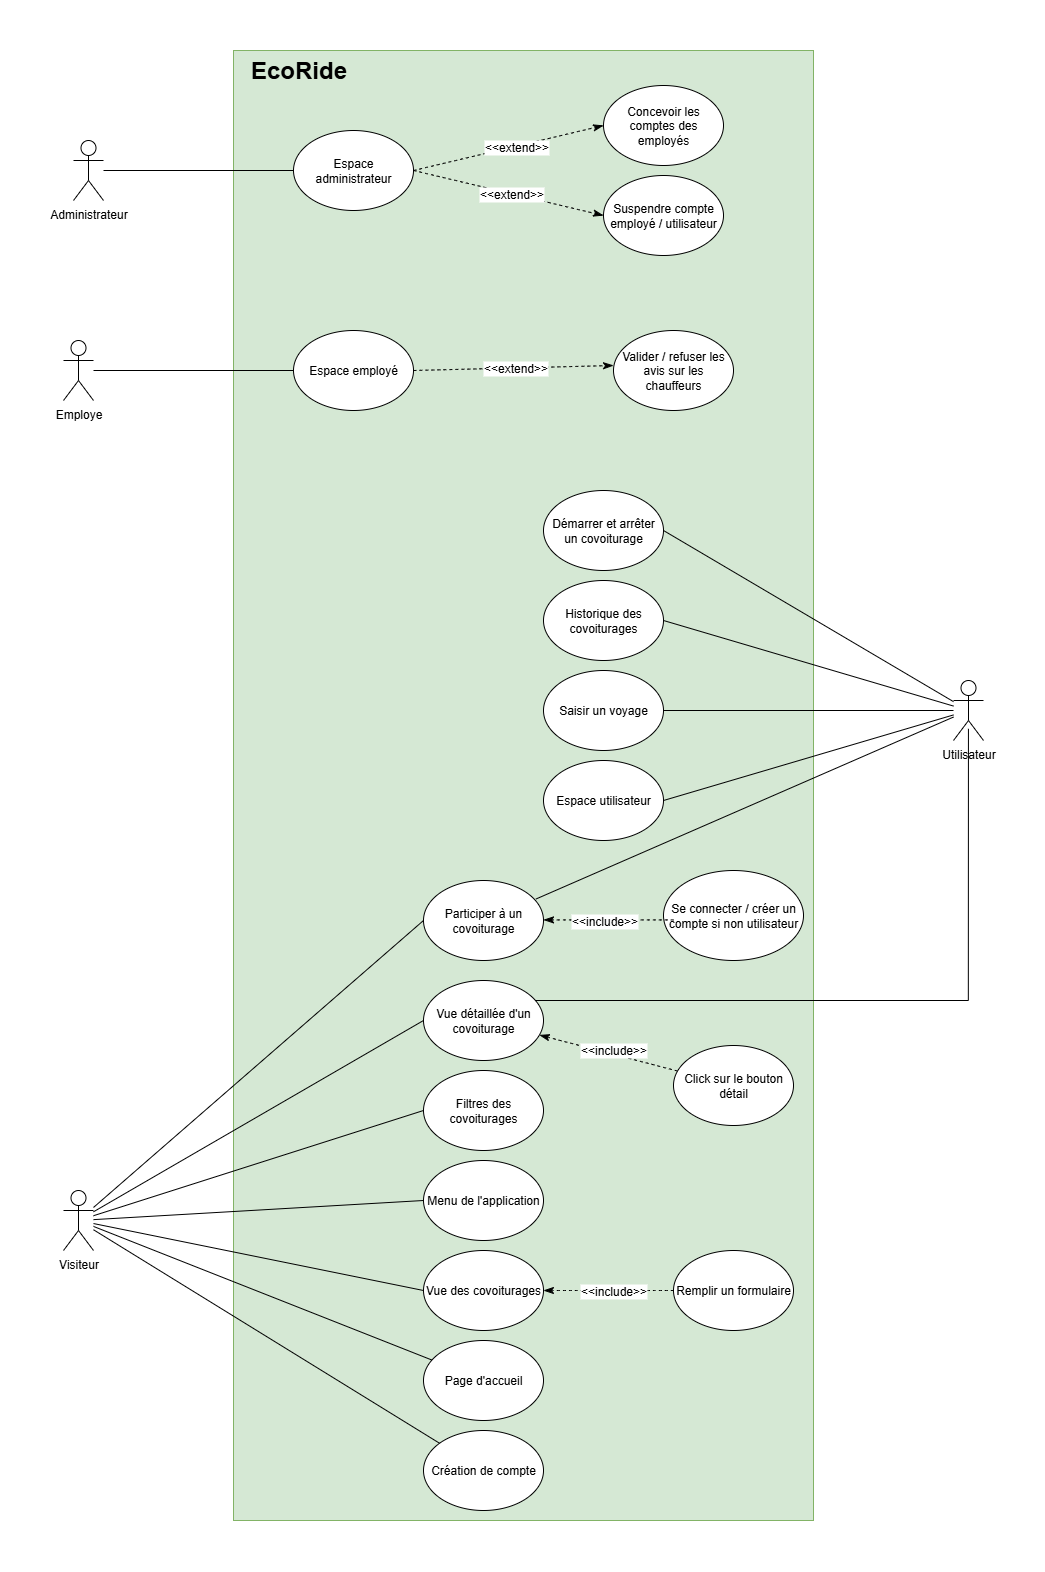

The diagram above was exported from draw.io. Its source (the exported page's mxGraphModel, read from the mxfile embedded in the PNG):
<mxGraphModel dx="2590" dy="1523" grid="0" gridSize="10" guides="1" tooltips="1" connect="1" arrows="1" fold="1" page="1" pageScale="1" pageWidth="827" pageHeight="1169" background="none" math="0" shadow="0">
  <root>
    <mxCell id="0" />
    <mxCell id="1" parent="0" />
    <mxCell id="IC3wyQwt25YaoRTcBvP2-1" value="" style="rounded=0;whiteSpace=wrap;html=1;fillColor=#d5e8d4;strokeColor=#82b366;" vertex="1" parent="1">
      <mxGeometry x="557" y="428" width="580" height="1470" as="geometry" />
    </mxCell>
    <mxCell id="IC3wyQwt25YaoRTcBvP2-2" value="&lt;font style=&quot;color: light-dark(rgb(0, 0, 0), rgb(0, 0, 0));&quot;&gt;EcoRide&lt;/font&gt;" style="text;strokeColor=none;fillColor=none;html=1;fontSize=24;fontStyle=1;verticalAlign=middle;align=center;" vertex="1" parent="1">
      <mxGeometry x="557" y="428" width="130" height="40" as="geometry" />
    </mxCell>
    <mxCell id="IC3wyQwt25YaoRTcBvP2-3" style="edgeStyle=none;curved=1;rounded=0;orthogonalLoop=1;jettySize=auto;html=1;fontSize=12;startSize=8;endSize=8;endArrow=none;endFill=0;" edge="1" parent="1" source="IC3wyQwt25YaoRTcBvP2-4" target="IC3wyQwt25YaoRTcBvP2-41">
      <mxGeometry relative="1" as="geometry" />
    </mxCell>
    <mxCell id="IC3wyQwt25YaoRTcBvP2-4" value="&lt;div&gt;Administrateur&lt;/div&gt;" style="shape=umlActor;verticalLabelPosition=bottom;verticalAlign=top;html=1;outlineConnect=0;" vertex="1" parent="1">
      <mxGeometry x="397" y="518" width="30" height="60" as="geometry" />
    </mxCell>
    <mxCell id="IC3wyQwt25YaoRTcBvP2-5" style="edgeStyle=orthogonalEdgeStyle;rounded=0;orthogonalLoop=1;jettySize=auto;html=1;fontSize=12;startSize=8;endSize=8;endArrow=none;endFill=0;entryX=0.937;entryY=0.256;entryDx=0;entryDy=0;entryPerimeter=0;" edge="1" parent="1" target="IC3wyQwt25YaoRTcBvP2-30">
      <mxGeometry relative="1" as="geometry">
        <mxPoint x="849.4264068711927" y="1357.9957287525378" as="targetPoint" />
        <mxPoint x="1291.9411764705883" y="1106.2800000000004" as="sourcePoint" />
        <Array as="points">
          <mxPoint x="1292" y="1378" />
          <mxPoint x="857" y="1378" />
        </Array>
      </mxGeometry>
    </mxCell>
    <mxCell id="IC3wyQwt25YaoRTcBvP2-6" style="edgeStyle=none;curved=1;rounded=0;orthogonalLoop=1;jettySize=auto;html=1;fontSize=12;startSize=8;endSize=8;endArrow=none;endFill=0;entryX=0.938;entryY=0.231;entryDx=0;entryDy=0;entryPerimeter=0;" edge="1" parent="1" source="IC3wyQwt25YaoRTcBvP2-11" target="IC3wyQwt25YaoRTcBvP2-31">
      <mxGeometry relative="1" as="geometry" />
    </mxCell>
    <mxCell id="IC3wyQwt25YaoRTcBvP2-7" style="edgeStyle=none;curved=1;rounded=0;orthogonalLoop=1;jettySize=auto;html=1;entryX=1;entryY=0.5;entryDx=0;entryDy=0;fontSize=12;startSize=8;endSize=8;endArrow=none;endFill=0;" edge="1" parent="1" source="IC3wyQwt25YaoRTcBvP2-11" target="IC3wyQwt25YaoRTcBvP2-32">
      <mxGeometry relative="1" as="geometry" />
    </mxCell>
    <mxCell id="IC3wyQwt25YaoRTcBvP2-8" style="edgeStyle=none;curved=1;rounded=0;orthogonalLoop=1;jettySize=auto;html=1;entryX=1;entryY=0.5;entryDx=0;entryDy=0;fontSize=12;startSize=8;endSize=8;endArrow=none;endFill=0;" edge="1" parent="1" source="IC3wyQwt25YaoRTcBvP2-11" target="IC3wyQwt25YaoRTcBvP2-33">
      <mxGeometry relative="1" as="geometry" />
    </mxCell>
    <mxCell id="IC3wyQwt25YaoRTcBvP2-9" style="edgeStyle=none;curved=1;rounded=0;orthogonalLoop=1;jettySize=auto;html=1;entryX=1;entryY=0.5;entryDx=0;entryDy=0;fontSize=12;startSize=8;endSize=8;endArrow=none;endFill=0;" edge="1" parent="1" source="IC3wyQwt25YaoRTcBvP2-11" target="IC3wyQwt25YaoRTcBvP2-34">
      <mxGeometry relative="1" as="geometry" />
    </mxCell>
    <mxCell id="IC3wyQwt25YaoRTcBvP2-10" style="edgeStyle=none;curved=1;rounded=0;orthogonalLoop=1;jettySize=auto;html=1;entryX=1;entryY=0.5;entryDx=0;entryDy=0;fontSize=12;startSize=8;endSize=8;endArrow=none;endFill=0;" edge="1" parent="1" source="IC3wyQwt25YaoRTcBvP2-11" target="IC3wyQwt25YaoRTcBvP2-35">
      <mxGeometry relative="1" as="geometry" />
    </mxCell>
    <mxCell id="IC3wyQwt25YaoRTcBvP2-11" value="Utilisateur" style="shape=umlActor;verticalLabelPosition=bottom;verticalAlign=top;html=1;outlineConnect=0;" vertex="1" parent="1">
      <mxGeometry x="1277" y="1058" width="30" height="60" as="geometry" />
    </mxCell>
    <mxCell id="IC3wyQwt25YaoRTcBvP2-12" style="edgeStyle=none;curved=1;rounded=0;orthogonalLoop=1;jettySize=auto;html=1;fontSize=12;startSize=8;endSize=8;endArrow=none;endFill=0;" edge="1" parent="1" source="IC3wyQwt25YaoRTcBvP2-13" target="IC3wyQwt25YaoRTcBvP2-36">
      <mxGeometry relative="1" as="geometry" />
    </mxCell>
    <mxCell id="IC3wyQwt25YaoRTcBvP2-13" value="Employe" style="shape=umlActor;verticalLabelPosition=bottom;verticalAlign=top;html=1;outlineConnect=0;" vertex="1" parent="1">
      <mxGeometry x="387" y="718" width="30" height="60" as="geometry" />
    </mxCell>
    <mxCell id="IC3wyQwt25YaoRTcBvP2-14" style="edgeStyle=none;curved=1;rounded=0;orthogonalLoop=1;jettySize=auto;html=1;fontSize=12;startSize=8;endSize=8;endArrow=none;endFill=0;" edge="1" parent="1" source="IC3wyQwt25YaoRTcBvP2-21" target="IC3wyQwt25YaoRTcBvP2-22">
      <mxGeometry relative="1" as="geometry" />
    </mxCell>
    <mxCell id="IC3wyQwt25YaoRTcBvP2-15" style="edgeStyle=none;curved=1;rounded=0;orthogonalLoop=1;jettySize=auto;html=1;fontSize=12;endArrow=none;endFill=0;" edge="1" parent="1" source="IC3wyQwt25YaoRTcBvP2-21" target="IC3wyQwt25YaoRTcBvP2-23">
      <mxGeometry relative="1" as="geometry" />
    </mxCell>
    <mxCell id="IC3wyQwt25YaoRTcBvP2-16" style="edgeStyle=none;curved=1;rounded=0;orthogonalLoop=1;jettySize=auto;html=1;entryX=0;entryY=0.5;entryDx=0;entryDy=0;fontSize=12;startSize=8;endSize=8;endArrow=none;endFill=0;" edge="1" parent="1" source="IC3wyQwt25YaoRTcBvP2-21" target="IC3wyQwt25YaoRTcBvP2-24">
      <mxGeometry relative="1" as="geometry" />
    </mxCell>
    <mxCell id="IC3wyQwt25YaoRTcBvP2-17" style="edgeStyle=none;curved=1;rounded=0;orthogonalLoop=1;jettySize=auto;html=1;entryX=0;entryY=0.5;entryDx=0;entryDy=0;fontSize=12;startSize=8;endSize=8;endArrow=none;endFill=0;" edge="1" parent="1" source="IC3wyQwt25YaoRTcBvP2-21" target="IC3wyQwt25YaoRTcBvP2-28">
      <mxGeometry relative="1" as="geometry" />
    </mxCell>
    <mxCell id="IC3wyQwt25YaoRTcBvP2-18" style="edgeStyle=none;curved=1;rounded=0;orthogonalLoop=1;jettySize=auto;html=1;entryX=0;entryY=0.5;entryDx=0;entryDy=0;fontSize=12;startSize=8;endSize=8;endArrow=none;endFill=0;" edge="1" parent="1" source="IC3wyQwt25YaoRTcBvP2-21" target="IC3wyQwt25YaoRTcBvP2-29">
      <mxGeometry relative="1" as="geometry" />
    </mxCell>
    <mxCell id="IC3wyQwt25YaoRTcBvP2-19" style="edgeStyle=none;curved=1;rounded=0;orthogonalLoop=1;jettySize=auto;html=1;entryX=0;entryY=0.5;entryDx=0;entryDy=0;fontSize=12;startSize=8;endSize=8;endArrow=none;endFill=0;" edge="1" parent="1" source="IC3wyQwt25YaoRTcBvP2-21" target="IC3wyQwt25YaoRTcBvP2-30">
      <mxGeometry relative="1" as="geometry" />
    </mxCell>
    <mxCell id="IC3wyQwt25YaoRTcBvP2-20" style="edgeStyle=none;curved=1;rounded=0;orthogonalLoop=1;jettySize=auto;html=1;fontSize=12;startSize=8;endSize=8;entryX=0;entryY=0.5;entryDx=0;entryDy=0;endArrow=none;endFill=0;" edge="1" parent="1" source="IC3wyQwt25YaoRTcBvP2-21" target="IC3wyQwt25YaoRTcBvP2-31">
      <mxGeometry relative="1" as="geometry">
        <mxPoint x="527" y="1498" as="targetPoint" />
      </mxGeometry>
    </mxCell>
    <mxCell id="IC3wyQwt25YaoRTcBvP2-21" value="Visiteur" style="shape=umlActor;verticalLabelPosition=bottom;verticalAlign=top;html=1;outlineConnect=0;" vertex="1" parent="1">
      <mxGeometry x="387" y="1568" width="30" height="60" as="geometry" />
    </mxCell>
    <mxCell id="IC3wyQwt25YaoRTcBvP2-22" value="Création de compte" style="ellipse;whiteSpace=wrap;html=1;" vertex="1" parent="1">
      <mxGeometry x="747" y="1808" width="120" height="80" as="geometry" />
    </mxCell>
    <mxCell id="IC3wyQwt25YaoRTcBvP2-23" value="Page d'accueil" style="ellipse;whiteSpace=wrap;html=1;" vertex="1" parent="1">
      <mxGeometry x="747" y="1718" width="120" height="80" as="geometry" />
    </mxCell>
    <mxCell id="IC3wyQwt25YaoRTcBvP2-24" value="Vue des covoiturages" style="ellipse;whiteSpace=wrap;html=1;" vertex="1" parent="1">
      <mxGeometry x="747" y="1628" width="120" height="80" as="geometry" />
    </mxCell>
    <mxCell id="IC3wyQwt25YaoRTcBvP2-25" style="edgeStyle=none;curved=1;rounded=0;orthogonalLoop=1;jettySize=auto;html=1;fontSize=12;startSize=8;endSize=8;endArrow=classicThin;endFill=1;dashed=1;" edge="1" parent="1" source="IC3wyQwt25YaoRTcBvP2-27" target="IC3wyQwt25YaoRTcBvP2-24">
      <mxGeometry relative="1" as="geometry" />
    </mxCell>
    <mxCell id="IC3wyQwt25YaoRTcBvP2-26" value="&amp;lt;&amp;lt;include&amp;gt;&amp;gt;" style="edgeLabel;html=1;align=center;verticalAlign=middle;resizable=0;points=[];fontSize=12;" vertex="1" connectable="0" parent="IC3wyQwt25YaoRTcBvP2-25">
      <mxGeometry x="0.0448" relative="1" as="geometry">
        <mxPoint x="8" as="offset" />
      </mxGeometry>
    </mxCell>
    <mxCell id="IC3wyQwt25YaoRTcBvP2-27" value="Remplir un formulaire" style="ellipse;whiteSpace=wrap;html=1;" vertex="1" parent="1">
      <mxGeometry x="997" y="1628" width="120" height="80" as="geometry" />
    </mxCell>
    <mxCell id="IC3wyQwt25YaoRTcBvP2-28" value="Menu de l'application" style="ellipse;whiteSpace=wrap;html=1;" vertex="1" parent="1">
      <mxGeometry x="747" y="1538" width="120" height="80" as="geometry" />
    </mxCell>
    <mxCell id="IC3wyQwt25YaoRTcBvP2-29" value="Filtres des covoiturages" style="ellipse;whiteSpace=wrap;html=1;" vertex="1" parent="1">
      <mxGeometry x="747" y="1448" width="120" height="80" as="geometry" />
    </mxCell>
    <mxCell id="IC3wyQwt25YaoRTcBvP2-30" value="Vue détaillée d'un covoiturage" style="ellipse;whiteSpace=wrap;html=1;" vertex="1" parent="1">
      <mxGeometry x="747" y="1358" width="120" height="80" as="geometry" />
    </mxCell>
    <mxCell id="IC3wyQwt25YaoRTcBvP2-31" value="Participer à un covoiturage" style="ellipse;whiteSpace=wrap;html=1;" vertex="1" parent="1">
      <mxGeometry x="747" y="1258" width="120" height="80" as="geometry" />
    </mxCell>
    <mxCell id="IC3wyQwt25YaoRTcBvP2-32" value="Espace utilisateur" style="ellipse;whiteSpace=wrap;html=1;" vertex="1" parent="1">
      <mxGeometry x="867" y="1138" width="120" height="80" as="geometry" />
    </mxCell>
    <mxCell id="IC3wyQwt25YaoRTcBvP2-33" value="Saisir un voyage" style="ellipse;whiteSpace=wrap;html=1;" vertex="1" parent="1">
      <mxGeometry x="867" y="1048" width="120" height="80" as="geometry" />
    </mxCell>
    <mxCell id="IC3wyQwt25YaoRTcBvP2-34" value="Historique des covoiturages" style="ellipse;whiteSpace=wrap;html=1;" vertex="1" parent="1">
      <mxGeometry x="867" y="958" width="120" height="80" as="geometry" />
    </mxCell>
    <mxCell id="IC3wyQwt25YaoRTcBvP2-35" value="Démarrer et arrêter un covoiturage" style="ellipse;whiteSpace=wrap;html=1;" vertex="1" parent="1">
      <mxGeometry x="867" y="868" width="120" height="80" as="geometry" />
    </mxCell>
    <mxCell id="IC3wyQwt25YaoRTcBvP2-36" value="Espace employé" style="ellipse;whiteSpace=wrap;html=1;" vertex="1" parent="1">
      <mxGeometry x="617" y="708" width="120" height="80" as="geometry" />
    </mxCell>
    <mxCell id="IC3wyQwt25YaoRTcBvP2-37" style="edgeStyle=none;curved=1;rounded=0;orthogonalLoop=1;jettySize=auto;html=1;entryX=0;entryY=0.5;entryDx=0;entryDy=0;fontSize=12;startSize=8;endSize=8;endArrow=classicThin;endFill=1;dashed=1;exitX=1;exitY=0.5;exitDx=0;exitDy=0;" edge="1" parent="1" source="IC3wyQwt25YaoRTcBvP2-41" target="IC3wyQwt25YaoRTcBvP2-42">
      <mxGeometry relative="1" as="geometry" />
    </mxCell>
    <mxCell id="IC3wyQwt25YaoRTcBvP2-38" value="&amp;lt;&amp;lt;extend&amp;gt;&amp;gt;" style="edgeLabel;html=1;align=center;verticalAlign=middle;resizable=0;points=[];fontSize=12;" vertex="1" connectable="0" parent="IC3wyQwt25YaoRTcBvP2-37">
      <mxGeometry x="0.0732" relative="1" as="geometry">
        <mxPoint as="offset" />
      </mxGeometry>
    </mxCell>
    <mxCell id="IC3wyQwt25YaoRTcBvP2-39" style="edgeStyle=none;curved=1;rounded=0;orthogonalLoop=1;jettySize=auto;html=1;entryX=0;entryY=0.5;entryDx=0;entryDy=0;fontSize=12;startSize=8;endSize=8;endArrow=classicThin;endFill=1;dashed=1;exitX=1;exitY=0.5;exitDx=0;exitDy=0;" edge="1" parent="1" source="IC3wyQwt25YaoRTcBvP2-41" target="IC3wyQwt25YaoRTcBvP2-43">
      <mxGeometry relative="1" as="geometry" />
    </mxCell>
    <mxCell id="IC3wyQwt25YaoRTcBvP2-40" value="&amp;lt;&amp;lt;extend&amp;gt;&amp;gt;" style="edgeLabel;html=1;align=center;verticalAlign=middle;resizable=0;points=[];fontSize=12;" vertex="1" connectable="0" parent="IC3wyQwt25YaoRTcBvP2-39">
      <mxGeometry x="0.016" relative="1" as="geometry">
        <mxPoint as="offset" />
      </mxGeometry>
    </mxCell>
    <mxCell id="IC3wyQwt25YaoRTcBvP2-41" value="Espace administrateur" style="ellipse;whiteSpace=wrap;html=1;" vertex="1" parent="1">
      <mxGeometry x="617" y="508" width="120" height="80" as="geometry" />
    </mxCell>
    <mxCell id="IC3wyQwt25YaoRTcBvP2-42" value="Concevoir les comptes des employés" style="ellipse;whiteSpace=wrap;html=1;" vertex="1" parent="1">
      <mxGeometry x="927" y="463" width="120" height="80" as="geometry" />
    </mxCell>
    <mxCell id="IC3wyQwt25YaoRTcBvP2-43" value="Suspendre compte employé / utilisateur" style="ellipse;whiteSpace=wrap;html=1;" vertex="1" parent="1">
      <mxGeometry x="927" y="553" width="120" height="80" as="geometry" />
    </mxCell>
    <mxCell id="IC3wyQwt25YaoRTcBvP2-44" style="edgeStyle=none;curved=1;rounded=0;orthogonalLoop=1;jettySize=auto;html=1;fontSize=12;startSize=8;endSize=8;endArrow=classicThin;endFill=1;dashed=1;" edge="1" parent="1" source="IC3wyQwt25YaoRTcBvP2-46" target="IC3wyQwt25YaoRTcBvP2-30">
      <mxGeometry relative="1" as="geometry" />
    </mxCell>
    <mxCell id="IC3wyQwt25YaoRTcBvP2-45" value="&amp;lt;&amp;lt;include&amp;gt;&amp;gt;" style="edgeLabel;html=1;align=center;verticalAlign=middle;resizable=0;points=[];fontSize=12;" vertex="1" connectable="0" parent="IC3wyQwt25YaoRTcBvP2-44">
      <mxGeometry x="0.1638" y="-3" relative="1" as="geometry">
        <mxPoint x="15" y="3" as="offset" />
      </mxGeometry>
    </mxCell>
    <mxCell id="IC3wyQwt25YaoRTcBvP2-46" value="Click sur le bouton détail" style="ellipse;whiteSpace=wrap;html=1;" vertex="1" parent="1">
      <mxGeometry x="997" y="1423" width="120" height="80" as="geometry" />
    </mxCell>
    <mxCell id="IC3wyQwt25YaoRTcBvP2-47" value="Se connecter / créer un compte si non utilisateur" style="ellipse;whiteSpace=wrap;html=1;" vertex="1" parent="1">
      <mxGeometry x="987" y="1248" width="140" height="90" as="geometry" />
    </mxCell>
    <mxCell id="IC3wyQwt25YaoRTcBvP2-48" style="edgeStyle=none;curved=1;rounded=0;orthogonalLoop=1;jettySize=auto;html=1;fontSize=12;startSize=8;endSize=8;endArrow=classicThin;endFill=1;dashed=1;" edge="1" parent="1">
      <mxGeometry relative="1" as="geometry">
        <mxPoint x="997" y="1297.4099999999999" as="sourcePoint" />
        <mxPoint x="867" y="1297.4099999999999" as="targetPoint" />
      </mxGeometry>
    </mxCell>
    <mxCell id="IC3wyQwt25YaoRTcBvP2-49" value="&amp;lt;&amp;lt;include&amp;gt;&amp;gt;" style="edgeLabel;html=1;align=center;verticalAlign=middle;resizable=0;points=[];fontSize=12;" vertex="1" connectable="0" parent="IC3wyQwt25YaoRTcBvP2-48">
      <mxGeometry x="0.1638" y="-3" relative="1" as="geometry">
        <mxPoint x="5" y="4" as="offset" />
      </mxGeometry>
    </mxCell>
    <mxCell id="IC3wyQwt25YaoRTcBvP2-50" value="Valider / refuser les avis sur les chauffeurs" style="ellipse;whiteSpace=wrap;html=1;" vertex="1" parent="1">
      <mxGeometry x="937" y="708" width="120" height="80" as="geometry" />
    </mxCell>
    <mxCell id="IC3wyQwt25YaoRTcBvP2-51" style="edgeStyle=none;curved=1;rounded=0;orthogonalLoop=1;jettySize=auto;html=1;entryX=0;entryY=0.5;entryDx=0;entryDy=0;fontSize=12;startSize=8;endSize=8;endArrow=classicThin;endFill=1;dashed=1;exitX=1;exitY=0.5;exitDx=0;exitDy=0;" edge="1" parent="1" source="IC3wyQwt25YaoRTcBvP2-36">
      <mxGeometry relative="1" as="geometry">
        <mxPoint x="747" y="698" as="sourcePoint" />
        <mxPoint x="937" y="743" as="targetPoint" />
      </mxGeometry>
    </mxCell>
    <mxCell id="IC3wyQwt25YaoRTcBvP2-52" value="&amp;lt;&amp;lt;extend&amp;gt;&amp;gt;" style="edgeLabel;html=1;align=center;verticalAlign=middle;resizable=0;points=[];fontSize=12;" vertex="1" connectable="0" parent="IC3wyQwt25YaoRTcBvP2-51">
      <mxGeometry x="0.016" relative="1" as="geometry">
        <mxPoint as="offset" />
      </mxGeometry>
    </mxCell>
  </root>
</mxGraphModel>